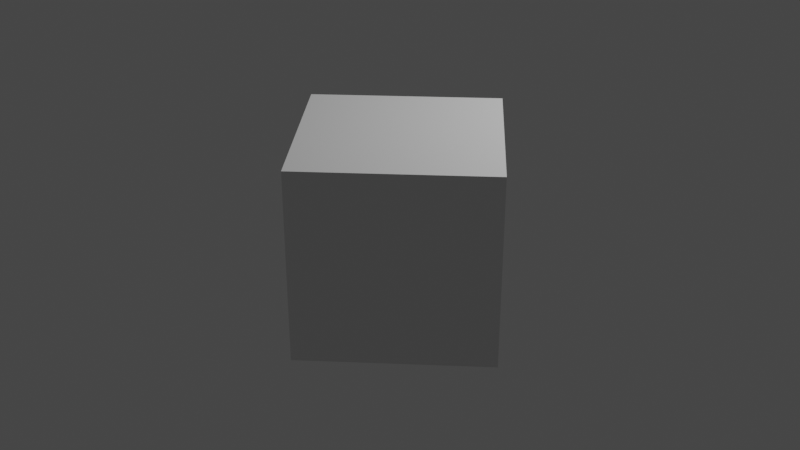# Source: camera-path.blend  (saved by Blender 2.92.15; exported with 4.5.12 LTS)
import bpy
from mathutils import Matrix  # noqa: F401  (used for matrix-valued properties, if any)

bpy.ops.wm.read_factory_settings(use_empty=True)
scene = bpy.context.scene
scene.name = 'Scene'

# ---- collections
col_collection = bpy.data.collections.new('Collection'); scene.collection.children.link(col_collection)

# ---- materials (node trees are filled in below, after node groups)
mat_material = bpy.data.materials.new('Material')
mat_material.alpha_threshold = 0.0
mat_material.use_transparent_shadow = False
mat_material.line_color = (0.0, 0.0, 0.0, 1.0)

# ---- material node trees
mat_material.use_nodes = True; mat_material.node_tree.nodes.clear()
_N = mat_material.node_tree.nodes; _L = mat_material.node_tree.links
n0 = _N.new('ShaderNodeOutputMaterial'); n0.name = 'Material Output'; n0.location = (300, 300)
n1 = _N.new('ShaderNodeBsdfPrincipled'); n1.name = 'Principled BSDF'; n1.location = (10, 300)
n1.distribution = 'GGX'
n1.subsurface_method = 'BURLEY'
n1.inputs[2].default_value = 0.4
n1.inputs[3].default_value = 1.45
n1.inputs[27].default_value = (0.0, 0.0, 0.0, 1.0)
n1.inputs[28].default_value = 1.0
_L.new(n1.outputs[0], n0.inputs[0])
n0.is_active_output = True

# ---- world
world_world = bpy.data.worlds.new('World'); scene.world = world_world
world_world.use_nodes = True; world_world.node_tree.nodes.clear()
_N = world_world.node_tree.nodes; _L = world_world.node_tree.links
n0 = _N.new('ShaderNodeOutputWorld'); n0.name = 'World Output'; n0.location = (300, 300)
n1 = _N.new('ShaderNodeBackground'); n1.name = 'Background'; n1.location = (10, 300)
n1.inputs[0].default_value = (0.05088, 0.05088, 0.05088, 1.0)
_L.new(n1.outputs[0], n0.inputs[0])
n0.is_active_output = True
world_world.color = (0.05088, 0.05088, 0.05088)
world_world.use_sun_shadow = False
world_world.sun_shadow_jitter_overblur = 0.0

# ---- cameras
cam_camera = bpy.data.cameras.new('Camera')
cam_camera.clip_end = 100.0
cam_camera.ortho_scale = 7.314

# ---- lights
light_light = bpy.data.lights.new('Light', 'POINT')
light_light.transmission_factor = 0.0
light_light.energy = 1000.0
light_light.shadow_soft_size = 0.1
light_light.shadow_maximum_resolution = 0.006
light_light.use_absolute_resolution = True

# ---- meshes
me_cube = bpy.data.meshes.new('Cube')
me_cube.from_pydata([(1.0, 1.0, 1.0), (1.0, 1.0, -1.0), (1.0, -1.0, 1.0), (1.0, -1.0, -1.0), (-1.0, 1.0, 1.0), (-1.0, 1.0, -1.0), (-1.0, -1.0, 1.0), (-1.0, -1.0, -1.0)], [], [(0, 4, 6, 2), (3, 2, 6, 7), (7, 6, 4, 5), (5, 1, 3, 7), (1, 0, 2, 3), (5, 4, 0, 1)])
_uv = me_cube.uv_layers.new(name='UVMap')
_uv.uv.foreach_set('vector', [0.625, 0.5, 0.875, 0.5, 0.875, 0.75, 0.625, 0.75, 0.375, 0.75, 0.625, 0.75, 0.625, 1.0, 0.375, 1.0, 0.375, 0.0, 0.625, 0.0, 0.625, 0.25, 0.375, 0.25, 0.125, 0.5, 0.375, 0.5, 0.375, 0.75, 0.125, 0.75, 0.375, 0.5, 0.625, 0.5, 0.625, 0.75, 0.375, 0.75, 0.375, 0.25, 0.625, 0.25, 0.625, 0.5, 0.375, 0.5])
me_cube.materials.append(mat_material)
me_cube.use_remesh_preserve_volume = False
me_cube.use_remesh_preserve_attributes = False
me_cube.use_mirror_vertex_groups = False
me_cube.update()

# ---- curves / text
cu_beziercircle = bpy.data.curves.new('BezierCircle', 'CURVE')
cu_beziercircle.dimensions = '3D'
_sp = cu_beziercircle.splines.new('BEZIER'); _sp.bezier_points.add(3)
_sp.bezier_points.foreach_set('co', [-1.0, 0.0, 0.0, 0.0, 1.0, 0.0, 1.0, 0.0, 0.0, 0.0, -1.0, 0.0])
_sp.bezier_points.foreach_set('handle_left', [-1.0, -0.5521, 0.0, -0.5521, 1.0, 0.0, 1.0, 0.5521, 0.0, 0.5521, -1.0, 0.0])
_sp.bezier_points.foreach_set('handle_right', [-1.0, 0.5521, 0.0, 0.5521, 1.0, 0.0, 1.0, -0.5521, 0.0, -0.5521, -1.0, 0.0])
for _p, _l, _r in zip(_sp.bezier_points, ['AUTO', 'AUTO', 'AUTO', 'AUTO'], ['AUTO', 'AUTO', 'AUTO', 'AUTO']): _p.handle_left_type = _l; _p.handle_right_type = _r
_sp.order_u = 0
_sp.order_v = 0
_sp.use_cyclic_u = True
cu_beziercircle.use_path = True
cu_beziercircle.use_path_clamp = True
cu_beziercircle.eval_time = 99.0
cu_beziercircle.fill_mode = 'FULL'

# ---- objects
ob_cube = bpy.data.objects.new('Cube', me_cube)
ob_light = bpy.data.objects.new('Light', light_light)
ob_camera = bpy.data.objects.new('Camera', cam_camera)
ob_beziercircle = bpy.data.objects.new('BezierCircle', cu_beziercircle)

# ---- transforms, parenting, visibility, modifiers, constraints
ob_cube.location = (0.0, 0.0, 0.0)
ob_cube.lock_rotations_4d = False
ob_cube.empty_display_type = 'ARROWS'
ob_cube.lineart.crease_threshold = 0.0
ob_light.location = (4.076, 1.005, 5.904)
ob_light.rotation_euler = (0.6503, 0.05522, 1.866)
ob_light.lock_rotations_4d = False
ob_light.empty_display_type = 'ARROWS'
ob_light.color = (0.0, 0.0, 0.0, 0.0)
ob_light.lineart.crease_threshold = 0.0
ob_camera.location = (0.6265, -9.958, 5.0)
ob_camera.rotation_euler = (1.106, -0.0, -6.22)
ob_camera.lock_rotations_4d = False
ob_camera.empty_display_type = 'ARROWS'
ob_camera.color = (0.0, 0.0, 0.0, 0.0)
ob_camera.display_type = 'WIRE'
ob_camera.lineart.crease_threshold = 0.0
ob_beziercircle.location = (0.0, 0.0, 5.0)
ob_beziercircle.scale = (10.0, 10.0, 10.0)
ob_beziercircle.lineart.crease_threshold = 0.0

# ---- collection membership
col_collection.objects.link(ob_cube)
col_collection.objects.link(ob_light)
col_collection.objects.link(ob_camera)
col_collection.objects.link(ob_beziercircle)

# ---- scene / render settings (as saved in the file)
scene.camera = ob_camera
scene.frame_start = 1; scene.frame_end = 100; scene.frame_set(100)
scene.render.engine = 'BLENDER_EEVEE_NEXT'
scene.cycles.use_denoising = False
scene.cycles.samples = 128
scene.cycles.sampling_pattern = 'TABULATED_SOBOL'
scene.cycles.use_adaptive_sampling = False
scene.cycles.use_light_tree = False
scene.view_settings.view_transform = 'Filmic'
bpy.context.view_layer.update()
